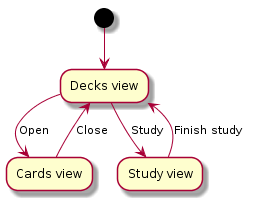

The diagram above was rendered by PlantUML. Its source (embedded in the PNG):
@startuml
(*) --> "Decks view"
"Decks view" -> [Open] "Cards view"
"Cards view" --> [Close] "Decks view"
"Decks view" --> [Study] "Study view"
"Study view" -> [Finish study] "Decks view"
@enduml